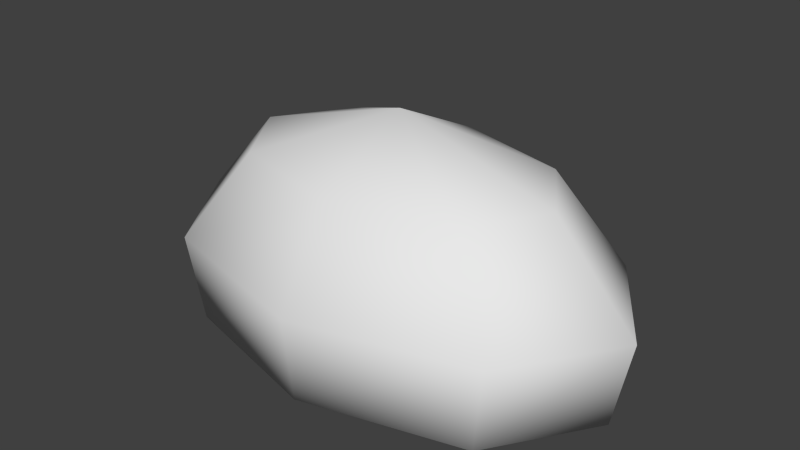 # Source: flax-fiber.blend  (saved by Blender 2.73.0; exported with 4.5.12 LTS)
import bpy
from mathutils import Matrix  # noqa: F401  (used for matrix-valued properties, if any)

bpy.ops.wm.read_factory_settings(use_empty=True)
scene = bpy.context.scene
scene.name = 'Scene'

# ---- collections
col_collection_1 = bpy.data.collections.new('Collection 1'); scene.collection.children.link(col_collection_1)

# ---- world
world_world = bpy.data.worlds.new('World'); scene.world = world_world
world_world.color = (0.05088, 0.05088, 0.05088)
world_world.use_sun_shadow = False
world_world.sun_shadow_jitter_overblur = 0.0
world_world.cycles.sampling_method = 'MANUAL'
world_world.cycles.sample_map_resolution = 256

# ---- meshes
me_circle = bpy.data.meshes.new('Circle')
me_circle.from_pydata([(-0.001888, 0.1631, 0.0834), (-0.1872, 0.1149, 0.0834), (-0.2639, -0.001635, 0.0834), (-0.1872, -0.1181, 0.0834), (-0.001888, -0.1664, 0.0834), (0.1834, -0.1181, 0.0834), (0.2601, -0.001635, 0.0834), (0.1834, 0.1149, 0.0834), (-0.001888, 0.1081, 0.1806), (-0.1253, 0.07594, 0.1806), (-0.1764, -0.001635, 0.1806), (-0.1253, -0.07921, 0.1806), (-0.001888, -0.1113, 0.1806), (0.1215, -0.07921, 0.1806), (0.1726, -0.001635, 0.1806), (0.1215, 0.07594, 0.1806), (-0.001888, -0.001634, 0.2337), (-0.001888, 0.1515, -0.009118), (-0.1741, 0.1066, -0.009118), (-0.2454, -0.001635, -0.009118), (-0.1741, -0.1099, -0.009118), (-0.001888, -0.1548, -0.009118), (0.1703, -0.1099, -0.009118), (0.2416, -0.001635, -0.009118), (0.1703, 0.1066, -0.009118)], [], [(7, 0, 8, 15), (6, 7, 15, 14), (5, 6, 14, 13), (4, 5, 13, 12), (3, 4, 12, 11), (2, 3, 11, 10), (1, 2, 10, 9), (0, 1, 9, 8), (15, 8, 16), (14, 15, 16), (13, 14, 16), (12, 13, 16), (11, 12, 16), (10, 11, 16), (9, 10, 16), (8, 9, 16), (0, 7, 24, 17), (7, 6, 23, 24), (6, 5, 22, 23), (5, 4, 21, 22), (4, 3, 20, 21), (3, 2, 19, 20), (2, 1, 18, 19), (1, 0, 17, 18), (18, 17, 24, 23, 22, 21, 20, 19)])
me_circle.polygons.foreach_set('use_smooth', [True] * 25)
_uv = me_circle.uv_layers.new(name='UVMap')
_uv.uv.foreach_set('vector', [0.6449, 0.7474, 0.3719, 0.7125, 0.4428, 0.5866, 0.5758, 0.6201, 0.7773, 0.642, 0.6449, 0.7474, 0.5758, 0.6201, 0.6607, 0.5763, 0.7988, 0.4741, 0.7773, 0.642, 0.6607, 0.5763, 0.6541, 0.4809, 0.6275, 0.2588, 0.7988, 0.4741, 0.6541, 0.4809, 0.5566, 0.3846, 0.3545, 0.2238, 0.6275, 0.2588, 0.5566, 0.3846, 0.4236, 0.3511, 0.2221, 0.3292, 0.3545, 0.2238, 0.4236, 0.3511, 0.3387, 0.3949, 0.2005, 0.4971, 0.2221, 0.3292, 0.3387, 0.3949, 0.3452, 0.4903, 0.3719, 0.7125, 0.2005, 0.4971, 0.3452, 0.4903, 0.4428, 0.5866, 0.5758, 0.6201, 0.4428, 0.5866, 0.4997, 0.4856, 0.6607, 0.5763, 0.5758, 0.6201, 0.4997, 0.4856, 0.6541, 0.4809, 0.6607, 0.5763, 0.4997, 0.4856, 0.5566, 0.3846, 0.6541, 0.4809, 0.4997, 0.4856, 0.4236, 0.3511, 0.5566, 0.3846, 0.4997, 0.4856, 0.3387, 0.3949, 0.4236, 0.3511, 0.4997, 0.4856, 0.3452, 0.4903, 0.3387, 0.3949, 0.4997, 0.4856, 0.4428, 0.5866, 0.3452, 0.4903, 0.4997, 0.4856, 0.3719, 0.7125, 0.6449, 0.7474, 0.6819, 0.9288, 0.2925, 0.8535, 0.6449, 0.7474, 0.7773, 0.642, 0.9659, 0.7482, 0.6819, 0.9288, 0.7773, 0.642, 0.7988, 0.4741, 0.9732, 0.4117, 0.9659, 0.7482, 0.7988, 0.4741, 0.6275, 0.2588, 0.7069, 0.1177, 0.9732, 0.4117, 0.6275, 0.2588, 0.3545, 0.2238, 0.3175, 0.04239, 0.7069, 0.1177, 0.3545, 0.2238, 0.2221, 0.3292, 0.03352, 0.223, 0.3175, 0.04239, 0.2221, 0.3292, 0.2005, 0.4971, 0.02622, 0.5595, 0.03352, 0.223, 0.2005, 0.4971, 0.3719, 0.7125, 0.2925, 0.8535, 0.02622, 0.5595, 0.3022, 0.1467, 0.6416, 0.2473, 0.8986, 0.4908, 0.9227, 0.7345, 0.6996, 0.8358, 0.3602, 0.7353, 0.1031, 0.4918, 0.07912, 0.248])
me_circle.use_remesh_preserve_volume = False
me_circle.use_remesh_preserve_attributes = False
me_circle.use_mirror_vertex_groups = False
me_circle.use_paint_bone_selection = False
me_circle.use_paint_mask = True
me_circle.update()

# ---- objects
ob_flax_fiber = bpy.data.objects.new('Flax-fiber', me_circle)

# ---- transforms, parenting, visibility, modifiers, constraints
ob_flax_fiber.location = (0.0, 0.0, 0.0)
ob_flax_fiber.lineart.crease_threshold = 0.0

# ---- collection membership
col_collection_1.objects.link(ob_flax_fiber)

# ---- scene / render settings (as saved in the file)
scene.frame_start = 1; scene.frame_end = 250; scene.frame_set(7)
scene.render.engine = 'BLENDER_EEVEE_NEXT'
scene.render.resolution_percentage = 50
scene.render.dither_intensity = 0.0
scene.cycles.use_denoising = False
scene.cycles.samples = 10
scene.cycles.sampling_pattern = 'TABULATED_SOBOL'
scene.cycles.light_sampling_threshold = 0.0
scene.cycles.use_adaptive_sampling = False
scene.cycles.use_light_tree = False
scene.cycles.blur_glossy = 0.0
scene.cycles.pixel_filter_type = 'GAUSSIAN'
scene.cycles.sample_clamp_indirect = 0.0
scene.view_settings.view_transform = 'Standard'
bpy.context.view_layer.update()

# ---- added for rendering (the .blend has no active camera and no usable light): camera, sun
cam_auto = bpy.data.cameras.new('AutoCamera')
cam_auto.lens = 50.0
cam_auto.sensor_width = 36.0
cam_auto.clip_end = 1000.0
ob_auto_camera = bpy.data.objects.new('AutoCamera', cam_auto)
scene.collection.objects.link(ob_auto_camera)
ob_auto_camera.location = (0.613299, -0.739859, 0.604434)
ob_auto_camera.rotation_euler = (1.09748, -7.21219e-08, 0.694738)
scene.camera = ob_auto_camera
light_auto_sun = bpy.data.lights.new('AutoSun', 'SUN')
light_auto_sun.energy = 3.0
light_auto_sun.angle = 0.0523599
ob_auto_sun = bpy.data.objects.new('AutoSun', light_auto_sun)
scene.collection.objects.link(ob_auto_sun)
ob_auto_sun.rotation_euler = (0.872665, 0.174533, 0.523599)
bpy.context.view_layer.update()
